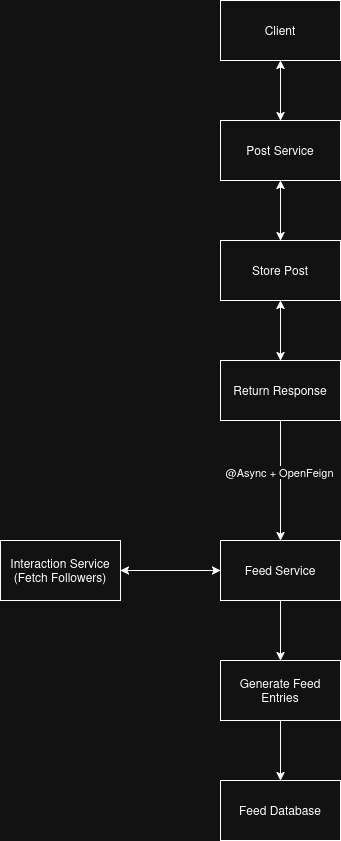

The diagram above was exported from draw.io. Its source (the exported page's mxGraphModel, read from the mxfile embedded in the PNG):
<mxGraphModel dx="920" dy="579" grid="1" gridSize="10" guides="1" tooltips="1" connect="1" arrows="1" fold="1" page="1" pageScale="1" pageWidth="850" pageHeight="1100" math="0" shadow="0">
  <root>
    <mxCell id="0" />
    <mxCell id="1" parent="0" />
    <mxCell id="xTKalnJ2DqRmkGBDidl--1" parent="1" style="rounded=0;whiteSpace=wrap;html=1;" value="Client" vertex="1">
      <mxGeometry height="60" width="120" x="320" y="60" as="geometry" />
    </mxCell>
    <mxCell id="xTKalnJ2DqRmkGBDidl--2" parent="1" style="rounded=0;whiteSpace=wrap;html=1;" value="&lt;div&gt;Post Service&lt;/div&gt;" vertex="1">
      <mxGeometry height="60" width="120" x="320" y="180" as="geometry" />
    </mxCell>
    <mxCell id="xTKalnJ2DqRmkGBDidl--3" parent="1" style="rounded=0;whiteSpace=wrap;html=1;" value="Store Post" vertex="1">
      <mxGeometry height="60" width="120" x="320" y="300" as="geometry" />
    </mxCell>
    <mxCell id="xTKalnJ2DqRmkGBDidl--4" parent="1" style="rounded=0;whiteSpace=wrap;html=1;" value="Return Response" vertex="1">
      <mxGeometry height="60" width="120" x="320" y="420" as="geometry" />
    </mxCell>
    <mxCell id="xTKalnJ2DqRmkGBDidl--5" edge="1" parent="1" source="xTKalnJ2DqRmkGBDidl--2" style="endArrow=classic;startArrow=classic;html=1;rounded=0;exitX=0.5;exitY=0;exitDx=0;exitDy=0;entryX=0.5;entryY=1;entryDx=0;entryDy=0;" target="xTKalnJ2DqRmkGBDidl--1" value="">
      <mxGeometry height="50" relative="1" width="50" as="geometry">
        <mxPoint x="500" y="160" as="sourcePoint" />
        <mxPoint x="550" y="110" as="targetPoint" />
      </mxGeometry>
    </mxCell>
    <mxCell id="xTKalnJ2DqRmkGBDidl--6" edge="1" parent="1" source="xTKalnJ2DqRmkGBDidl--3" style="endArrow=classic;startArrow=classic;html=1;rounded=0;exitX=0.5;exitY=0;exitDx=0;exitDy=0;entryX=0.5;entryY=1;entryDx=0;entryDy=0;" target="xTKalnJ2DqRmkGBDidl--2" value="">
      <mxGeometry height="50" relative="1" width="50" as="geometry">
        <mxPoint x="660" y="300" as="sourcePoint" />
        <mxPoint x="710" y="250" as="targetPoint" />
      </mxGeometry>
    </mxCell>
    <mxCell id="xTKalnJ2DqRmkGBDidl--7" edge="1" parent="1" source="xTKalnJ2DqRmkGBDidl--4" style="endArrow=classic;startArrow=classic;html=1;rounded=0;exitX=0.5;exitY=0;exitDx=0;exitDy=0;entryX=0.5;entryY=1;entryDx=0;entryDy=0;" target="xTKalnJ2DqRmkGBDidl--3" value="">
      <mxGeometry height="50" relative="1" width="50" as="geometry">
        <mxPoint x="374" y="421" as="sourcePoint" />
        <mxPoint x="560" y="310" as="targetPoint" />
      </mxGeometry>
    </mxCell>
    <mxCell id="xTKalnJ2DqRmkGBDidl--8" edge="1" parent="1" source="xTKalnJ2DqRmkGBDidl--4" style="endArrow=classic;html=1;rounded=0;exitX=0.5;exitY=1;exitDx=0;exitDy=0;" value="">
      <mxGeometry height="50" relative="1" width="50" as="geometry">
        <mxPoint x="310" y="720" as="sourcePoint" />
        <mxPoint x="380" y="600" as="targetPoint" />
      </mxGeometry>
    </mxCell>
    <mxCell id="xTKalnJ2DqRmkGBDidl--16" connectable="0" parent="xTKalnJ2DqRmkGBDidl--8" style="edgeLabel;html=1;align=center;verticalAlign=middle;resizable=0;points=[];" value="@Async +&amp;nbsp;OpenFeign" vertex="1">
      <mxGeometry relative="1" x="-0.1433" y="-2" as="geometry">
        <mxPoint as="offset" />
      </mxGeometry>
    </mxCell>
    <mxCell id="xTKalnJ2DqRmkGBDidl--9" parent="1" style="rounded=0;whiteSpace=wrap;html=1;" value="Feed Service" vertex="1">
      <mxGeometry height="60" width="120" x="320" y="600" as="geometry" />
    </mxCell>
    <mxCell id="xTKalnJ2DqRmkGBDidl--10" parent="1" style="rounded=0;whiteSpace=wrap;html=1;" value="&lt;span&gt;Interaction Service&lt;/span&gt;&lt;br&gt;&lt;span&gt; (Fetch Followers)&lt;/span&gt;" vertex="1">
      <mxGeometry height="60" width="120" x="100" y="600" as="geometry" />
    </mxCell>
    <mxCell id="xTKalnJ2DqRmkGBDidl--11" parent="1" style="rounded=0;whiteSpace=wrap;html=1;" value="Generate Feed Entries" vertex="1">
      <mxGeometry height="60" width="120" x="320" y="720" as="geometry" />
    </mxCell>
    <mxCell id="xTKalnJ2DqRmkGBDidl--12" parent="1" style="rounded=0;whiteSpace=wrap;html=1;" value="Feed Database" vertex="1">
      <mxGeometry height="60" width="120" x="320" y="840" as="geometry" />
    </mxCell>
    <mxCell id="xTKalnJ2DqRmkGBDidl--13" edge="1" parent="1" source="xTKalnJ2DqRmkGBDidl--10" style="endArrow=classic;startArrow=classic;html=1;rounded=0;exitX=1;exitY=0.5;exitDx=0;exitDy=0;entryX=0;entryY=0.5;entryDx=0;entryDy=0;" target="xTKalnJ2DqRmkGBDidl--9" value="">
      <mxGeometry height="50" relative="1" width="50" as="geometry">
        <mxPoint x="470" y="740" as="sourcePoint" />
        <mxPoint x="520" y="690" as="targetPoint" />
      </mxGeometry>
    </mxCell>
    <mxCell id="xTKalnJ2DqRmkGBDidl--14" edge="1" parent="1" source="xTKalnJ2DqRmkGBDidl--9" style="endArrow=classic;html=1;rounded=0;exitX=0.5;exitY=1;exitDx=0;exitDy=0;entryX=0.5;entryY=0;entryDx=0;entryDy=0;" target="xTKalnJ2DqRmkGBDidl--11" value="">
      <mxGeometry height="50" relative="1" width="50" as="geometry">
        <mxPoint x="420" y="840" as="sourcePoint" />
        <mxPoint x="470" y="790" as="targetPoint" />
      </mxGeometry>
    </mxCell>
    <mxCell id="xTKalnJ2DqRmkGBDidl--15" edge="1" parent="1" source="xTKalnJ2DqRmkGBDidl--11" style="endArrow=classic;html=1;rounded=0;exitX=0.5;exitY=1;exitDx=0;exitDy=0;" target="xTKalnJ2DqRmkGBDidl--12" value="">
      <mxGeometry height="50" relative="1" width="50" as="geometry">
        <mxPoint x="460" y="940" as="sourcePoint" />
        <mxPoint x="510" y="890" as="targetPoint" />
      </mxGeometry>
    </mxCell>
  </root>
</mxGraphModel>